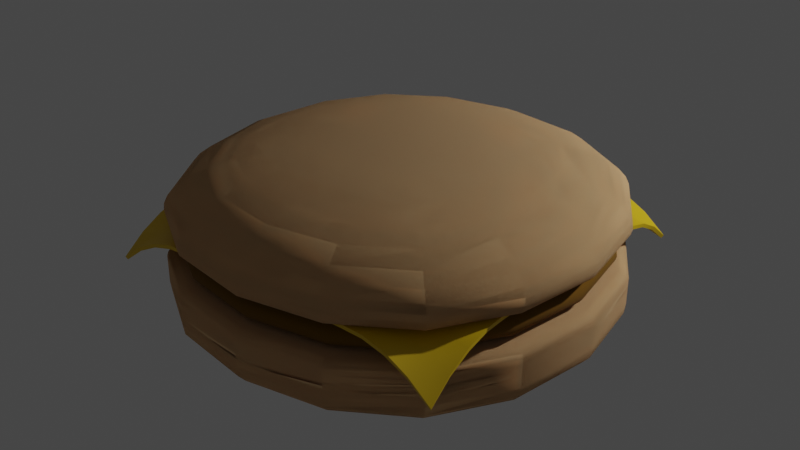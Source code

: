 # Source: hamburger.blend  (saved by Blender 3.1.7; exported with 4.5.12 LTS)
import bpy
from mathutils import Matrix  # noqa: F401  (used for matrix-valued properties, if any)

bpy.ops.wm.read_factory_settings(use_empty=True)
scene = bpy.context.scene
scene.name = 'Scene'

# ---- collections
col_collection = bpy.data.collections.new('Collection'); scene.collection.children.link(col_collection)

# ---- materials (node trees are filled in below, after node groups)
mat_bunmaterial = bpy.data.materials.new('bunMaterial')
mat_bunmaterial.use_transparent_shadow = False
mat_meatmat_rial = bpy.data.materials.new('meatMatérial')
mat_meatmat_rial.use_transparent_shadow = False
mat_cheesemat_rial = bpy.data.materials.new('cheeseMatérial')
mat_cheesemat_rial.use_transparent_shadow = False

# ---- node groups
ng_auto_smooth = bpy.data.node_groups.new('Auto Smooth', 'GeometryNodeTree')
_s = ng_auto_smooth.interface.new_socket(name='Geometry', in_out='OUTPUT', socket_type='NodeSocketGeometry')
_s = ng_auto_smooth.interface.new_socket(name='Geometry', in_out='INPUT', socket_type='NodeSocketGeometry')
_s = ng_auto_smooth.interface.new_socket(name='Angle', in_out='INPUT', socket_type='NodeSocketFloat')
_s.subtype = 'ANGLE'
_s.min_value = 0.0
_s.max_value = 3.142
ng_auto_smooth.is_modifier = True
_N = ng_auto_smooth.nodes; _L = ng_auto_smooth.links
n0 = _N.new('NodeGroupOutput'); n0.name = 'Group Output'; n0.location = (480, -100)
n1 = _N.new('NodeGroupInput'); n1.name = 'Group Input'; n1.location = (-420, -300)
n2 = _N.new('NodeGroupInput'); n2.name = 'Group Input.001'; n2.location = (-60, -100)
n3 = _N.new('GeometryNodeSetShadeSmooth'); n3.name = 'Set Shade Smooth'; n3.location = (120, -100)
n3.domain = 'EDGE'
n4 = _N.new('GeometryNodeSetShadeSmooth'); n4.name = 'Set Shade Smooth.001'; n4.location = (300, -100)
n5 = _N.new('GeometryNodeInputMeshEdgeAngle'); n5.name = 'Edge Angle'; n5.location = (-420, -220)
n6 = _N.new('GeometryNodeInputEdgeSmooth'); n6.name = 'Is Edge Smooth'; n6.location = (-60, -160)
n7 = _N.new('GeometryNodeInputShadeSmooth'); n7.name = 'Is Face Smooth'; n7.location = (-240, -340)
n8 = _N.new('FunctionNodeBooleanMath'); n8.name = 'Boolean Math'; n8.location = (-60, -220)
n9 = _N.new('FunctionNodeCompare'); n9.name = 'Compare'; n9.location = (-240, -180)
n9.operation = 'LESS_EQUAL'
_L.new(n5.outputs[0], n9.inputs[0])
_L.new(n4.outputs[0], n0.inputs[0])
_L.new(n1.outputs[1], n9.inputs[1])
_L.new(n9.outputs[0], n8.inputs[0])
_L.new(n7.outputs[0], n8.inputs[1])
_L.new(n2.outputs[0], n3.inputs[0])
_L.new(n6.outputs[0], n3.inputs[1])
_L.new(n3.outputs[0], n4.inputs[0])
_L.new(n8.outputs[0], n3.inputs[2])
n0.is_active_output = True

# ---- material node trees
mat_bunmaterial.use_nodes = True; mat_bunmaterial.node_tree.nodes.clear()
_N = mat_bunmaterial.node_tree.nodes; _L = mat_bunmaterial.node_tree.links
n0 = _N.new('ShaderNodeBsdfPrincipled'); n0.name = 'Principled BSDF'; n0.location = (10, 300)
n0.distribution = 'GGX'
n0.subsurface_method = 'RANDOM_WALK_SKIN'
n0.inputs[0].default_value = (0.906, 0.6288, 0.3262, 1.0)
n0.inputs[2].default_value = 1.0
n0.inputs[3].default_value = 1.45
n0.inputs[27].default_value = (0.0, 0.0, 0.0, 1.0)
n0.inputs[28].default_value = 1.0
n1 = _N.new('ShaderNodeOutputMaterial'); n1.name = 'Material Output'; n1.location = (300, 300)
_L.new(n0.outputs[0], n1.inputs[0])
n1.is_active_output = True
mat_meatmat_rial.use_nodes = True; mat_meatmat_rial.node_tree.nodes.clear()
_N = mat_meatmat_rial.node_tree.nodes; _L = mat_meatmat_rial.node_tree.links
n0 = _N.new('ShaderNodeBsdfPrincipled'); n0.name = 'Principled BSDF'; n0.location = (10, 300)
n0.distribution = 'GGX'
n0.subsurface_method = 'RANDOM_WALK_SKIN'
n0.inputs[0].default_value = (0.1902, 0.08604, 0.0, 1.0)
n0.inputs[2].default_value = 1.0
n0.inputs[3].default_value = 1.45
n0.inputs[27].default_value = (0.0, 0.0, 0.0, 1.0)
n0.inputs[28].default_value = 1.0
n1 = _N.new('ShaderNodeOutputMaterial'); n1.name = 'Material Output'; n1.location = (300, 300)
_L.new(n0.outputs[0], n1.inputs[0])
n1.is_active_output = True
mat_cheesemat_rial.use_nodes = True; mat_cheesemat_rial.node_tree.nodes.clear()
_N = mat_cheesemat_rial.node_tree.nodes; _L = mat_cheesemat_rial.node_tree.links
n0 = _N.new('ShaderNodeBsdfPrincipled'); n0.name = 'Principled BSDF'; n0.location = (10, 300)
n0.distribution = 'GGX'
n0.subsurface_method = 'RANDOM_WALK_SKIN'
n0.inputs[0].default_value = (0.8, 0.5258, 0.0, 1.0)
n0.inputs[3].default_value = 1.45
n0.inputs[27].default_value = (0.0, 0.0, 0.0, 1.0)
n0.inputs[28].default_value = 1.0
n1 = _N.new('ShaderNodeOutputMaterial'); n1.name = 'Material Output'; n1.location = (300, 300)
_L.new(n0.outputs[0], n1.inputs[0])
n1.is_active_output = True

# ---- world
world_world = bpy.data.worlds.new('World'); scene.world = world_world
world_world.use_nodes = True; world_world.node_tree.nodes.clear()
_N = world_world.node_tree.nodes; _L = world_world.node_tree.links
n0 = _N.new('ShaderNodeOutputWorld'); n0.name = 'World Output'; n0.location = (300, 300)
n1 = _N.new('ShaderNodeBackground'); n1.name = 'Background'; n1.location = (10, 300)
n1.inputs[0].default_value = (0.05088, 0.05088, 0.05088, 1.0)
_L.new(n1.outputs[0], n0.inputs[0])
n0.is_active_output = True
world_world.color = (0.05088, 0.05088, 0.05088)
world_world.use_sun_shadow = False
world_world.sun_shadow_jitter_overblur = 0.0

# ---- lights
light_point = bpy.data.lights.new('Point', 'POINT')
light_point.transmission_factor = 0.0
light_point.energy = 5000.0
light_point.shadow_soft_size = 0.25
light_point.shadow_maximum_resolution = 0.006
light_point.use_absolute_resolution = True

# ---- meshes
me_cube_002 = bpy.data.meshes.new('Cube.002')
me_cube_002.from_pydata([(5.025, 5.025, 1.689), (5.025, 5.025, 0.002419), (5.025, -5.025, 1.689), (5.025, -5.025, 0.002419), (-5.025, 5.025, 1.689), (-5.025, 5.025, 0.002419), (-5.025, -5.025, 1.689), (-5.025, -5.025, 0.002419), (5.025, 5.025, 1.529), (5.025, -5.025, 1.529), (-5.025, -5.025, 1.529), (-5.025, 5.025, 1.529), (5.025, 5.025, 0.885), (5.025, -5.025, 0.885), (-5.025, -5.025, 0.885), (-5.025, 5.025, 0.885)], [], [(12, 1, 3, 13), (13, 3, 7, 14), (14, 7, 5, 15), (15, 5, 1, 12), (2, 6, 4, 0), (7, 3, 1, 5), (4, 11, 8, 0), (6, 10, 11, 4), (2, 9, 10, 6), (0, 8, 9, 2), (11, 15, 12, 8), (10, 14, 15, 11), (9, 13, 14, 10), (8, 12, 13, 9)])
me_cube_002.polygons.foreach_set('use_smooth', [True] * 14)
_uv = me_cube_002.uv_layers.new(name='CarteUV')
_uv.uv.foreach_set('vector', [0.5409, 0.0, 0.625, 0.0, 0.625, 0.25, 0.5409, 0.25, 0.5409, 0.25, 0.625, 0.25, 0.625, 0.5, 0.5409, 0.5, 0.5409, 0.5, 0.625, 0.5, 0.625, 0.75, 0.5409, 0.75, 0.5409, 0.75, 0.625, 0.75, 0.625, 1.0, 0.5409, 1.0, 0.125, 0.5, 0.375, 0.5, 0.375, 0.75, 0.125, 0.75, 0.625, 0.5, 0.875, 0.5, 0.875, 0.75, 0.625, 0.75, 0.375, 0.75, 0.3903, 0.75, 0.3903, 1.0, 0.375, 1.0, 0.375, 0.5, 0.3903, 0.5, 0.3903, 0.75, 0.375, 0.75, 0.375, 0.25, 0.3903, 0.25, 0.3903, 0.5, 0.375, 0.5, 0.375, 0.0, 0.3903, 0.0, 0.3903, 0.25, 0.375, 0.25, 0.3903, 0.75, 0.5409, 0.75, 0.5409, 1.0, 0.3903, 1.0, 0.3903, 0.5, 0.5409, 0.5, 0.5409, 0.75, 0.3903, 0.75, 0.3903, 0.25, 0.5409, 0.25, 0.5409, 0.5, 0.3903, 0.5, 0.3903, 0.0, 0.5409, 0.0, 0.5409, 0.25, 0.3903, 0.25])
me_cube_002.materials.append(mat_bunmaterial)
me_cube_002.use_remesh_fix_poles = True
me_cube_002.use_remesh_preserve_attributes = False
me_cube_002.update()
me_cube_001 = bpy.data.meshes.new('Cube.001')
me_cube_001.from_pydata([(4.179, 4.179, 1.591), (4.158, 4.158, 0.9124), (4.179, -4.179, 1.591), (4.158, -4.158, 0.9124), (-4.179, 4.179, 1.591), (-4.158, 4.158, 0.9124), (-4.179, -4.179, 1.591), (-4.158, -4.158, 0.9124), (4.772, 4.772, 1.414), (4.772, -4.772, 1.414), (-4.772, -4.772, 1.414), (-4.772, 4.772, 1.414), (4.772, 4.772, 1.037), (4.772, -4.772, 1.037), (-4.772, -4.772, 1.037), (-4.772, 4.772, 1.037)], [], [(12, 1, 3, 13), (13, 3, 7, 14), (14, 7, 5, 15), (15, 5, 1, 12), (2, 6, 4, 0), (7, 3, 1, 5), (4, 11, 8, 0), (6, 10, 11, 4), (2, 9, 10, 6), (0, 8, 9, 2), (11, 15, 12, 8), (10, 14, 15, 11), (9, 13, 14, 10), (8, 12, 13, 9)])
me_cube_001.polygons.foreach_set('use_smooth', [True] * 14)
_uv = me_cube_001.uv_layers.new(name='CarteUV')
_uv.uv.foreach_set('vector', [0.5409, 0.0, 0.625, 0.0, 0.625, 0.25, 0.5409, 0.25, 0.5409, 0.25, 0.625, 0.25, 0.625, 0.5, 0.5409, 0.5, 0.5409, 0.5, 0.625, 0.5, 0.625, 0.75, 0.5409, 0.75, 0.5409, 0.75, 0.625, 0.75, 0.625, 1.0, 0.5409, 1.0, 0.375, 0.25, 0.375, 0.5, 0.375, 0.75, 0.375, 1.0, 0.625, 0.5, 0.875, 0.5, 0.875, 0.75, 0.625, 0.75, 0.375, 0.75, 0.3903, 0.75, 0.3903, 1.0, 0.375, 1.0, 0.375, 0.5, 0.3903, 0.5, 0.3903, 0.75, 0.375, 0.75, 0.375, 0.25, 0.3903, 0.25, 0.3903, 0.5, 0.375, 0.5, 0.375, 0.0, 0.3903, 0.0, 0.3903, 0.25, 0.375, 0.25, 0.3903, 0.75, 0.5409, 0.75, 0.5409, 1.0, 0.3903, 1.0, 0.3903, 0.5, 0.5409, 0.5, 0.5409, 0.75, 0.3903, 0.75, 0.3903, 0.25, 0.5409, 0.25, 0.5409, 0.5, 0.3903, 0.5, 0.3903, 0.0, 0.5409, 0.0, 0.5409, 0.25, 0.3903, 0.25])
me_cube_001.materials.append(mat_meatmat_rial)
me_cube_001.use_remesh_fix_poles = True
me_cube_001.use_remesh_preserve_attributes = False
me_cube_001.update()
me_plan = bpy.data.meshes.new('Plan')
me_plan.from_pydata([(-3.947, -3.947, -0.787), (3.947, -3.947, -0.8369), (-3.947, 3.947, -0.7825), (3.947, 3.947, -0.8282), (-3.947, 3.454, -0.4038), (-3.947, 2.96, -0.1529), (-3.947, 2.467, -0.02271), (-3.947, 1.973, 0.0), (-3.947, 1.48, 0.0), (-3.947, 0.9867, 0.0), (-3.947, 0.4934, 0.0), (-3.947, -1.788e-07, 0.0), (-3.947, -0.4934, 0.0), (-3.947, -0.9867, 0.0), (-3.947, -1.48, 0.0), (-3.947, -1.973, 0.0), (-3.947, -2.467, -0.02363), (-3.947, -2.96, -0.1563), (-3.947, -3.454, -0.4091), (-3.454, -3.947, -0.4091), (-2.96, -3.947, -0.1563), (-2.467, -3.947, -0.02363), (-1.973, -3.947, 0.0), (-1.48, -3.947, 0.0), (-0.9867, -3.947, 0.0), (-0.4934, -3.947, 0.0), (1.788e-07, -3.947, 0.0), (0.4934, -3.947, 0.0), (0.9867, -3.947, 0.0), (1.48, -3.947, 0.0), (1.973, -3.947, 0.0), (2.467, -3.947, -0.02418), (2.96, -3.947, -0.1628), (3.454, -3.947, -0.4307), (3.947, -3.454, -0.4307), (3.947, -2.96, -0.1628), (3.947, -2.467, -0.02418), (3.947, -1.973, 0.0), (3.947, -1.48, 0.0), (3.947, -0.9867, 0.0), (3.947, -0.4934, 0.0), (3.947, 1.788e-07, 0.0), (3.947, 0.4934, 0.0), (3.947, 0.9867, 0.0), (3.947, 1.48, 0.0), (3.947, 1.973, 0.0), (3.947, 2.467, -0.0257), (3.947, 2.96, -0.1639), (3.947, 3.454, -0.4283), (3.454, 3.947, -0.4283), (2.96, 3.947, -0.1639), (2.467, 3.947, -0.0257), (1.973, 3.947, 0.0), (1.48, 3.947, 0.0), (0.9867, 3.947, 0.0), (0.4934, 3.947, 0.0), (-1.788e-07, 3.947, 0.0), (-0.4934, 3.947, 0.0), (-0.9867, 3.947, 0.0), (-1.48, 3.947, 0.0), (-1.973, 3.947, 0.0), (-2.467, 3.947, -0.02271), (-2.96, 3.947, -0.1529), (-3.454, 3.947, -0.4038), (-3.454, -3.454, -0.2895), (-3.454, -2.96, -0.1143), (-3.454, -2.467, -0.01317), (-3.454, -1.973, 0.0), (-3.454, -1.48, 0.0), (-3.454, -0.9867, 0.0), (-3.454, -0.4934, 0.0), (-3.454, 1.788e-07, 0.0), (-3.454, 0.4934, 0.0), (-3.454, 0.9867, 0.0), (-3.454, 1.48, 0.0), (-3.454, 1.973, 0.0), (-3.454, 2.467, -0.01258), (-3.454, 2.96, -0.1115), (-3.454, 3.454, -0.2848), (-2.96, -3.454, -0.1143), (-2.96, -2.96, -0.03803), (-2.96, -2.467, -0.0003085), (-2.96, -1.973, 0.0), (-2.96, -1.48, 0.0), (-2.96, -0.9867, 0.0), (-2.96, -0.4934, 0.0), (-2.96, 1.788e-07, 0.0), (-2.96, 0.4934, 0.0), (-2.96, 0.9867, 0.0), (-2.96, 1.48, 0.0), (-2.96, 1.973, 0.0), (-2.96, 2.467, -0.0003053), (-2.96, 2.96, -0.03672), (-2.96, 3.454, -0.1115), (-2.467, -3.454, -0.01317), (-2.467, -2.96, -0.0003085), (-2.467, -2.467, 0.0), (-2.467, -1.973, 0.0), (-2.467, -1.48, 0.0), (-2.467, -0.9867, 0.0), (-2.467, -0.4934, 0.0), (-2.467, 1.788e-07, 0.0), (-2.467, 0.4934, 0.0), (-2.467, 0.9867, 0.0), (-2.467, 1.48, 0.0), (-2.467, 1.973, 0.0), (-2.467, 2.467, 0.0), (-2.467, 2.96, -0.0003053), (-2.467, 3.454, -0.01258), (-1.973, -3.454, 0.0), (-1.973, -2.96, 0.0), (-1.973, -2.467, 0.0), (-1.973, -1.973, 0.0), (-1.973, -1.48, 0.0), (-1.973, -0.9867, 0.0), (-1.973, -0.4934, 0.0), (-1.973, 1.788e-07, 0.0), (-1.973, 0.4934, 0.0), (-1.973, 0.9867, 0.0), (-1.973, 1.48, 0.0), (-1.973, 1.973, 0.0), (-1.973, 2.467, 0.0), (-1.973, 2.96, 0.0), (-1.973, 3.454, 0.0), (-1.48, -3.454, 0.0), (-1.48, -2.96, 0.0), (-1.48, -2.467, 0.0), (-1.48, -1.973, 0.0), (-1.48, -1.48, 0.0), (-1.48, -0.9867, 0.0), (-1.48, -0.4934, 0.0), (-1.48, 1.788e-07, 0.0), (-1.48, 0.4934, 0.0), (-1.48, 0.9867, 0.0), (-1.48, 1.48, 0.0), (-1.48, 1.973, 0.0), (-1.48, 2.467, 0.0), (-1.48, 2.96, 0.0), (-1.48, 3.454, 0.0), (-0.9867, -3.454, 0.0), (-0.9867, -2.96, 0.0), (-0.9867, -2.467, 0.0), (-0.9867, -1.973, 0.0), (-0.9867, -1.48, 0.0), (-0.9867, -0.9867, 0.0), (-0.9867, -0.4934, 0.0), (-0.9867, 1.788e-07, 0.0), (-0.9867, 0.4934, 0.0), (-0.9867, 0.9867, 0.0), (-0.9867, 1.48, 0.0), (-0.9867, 1.973, 0.0), (-0.9867, 2.467, 0.0), (-0.9867, 2.96, 0.0), (-0.9867, 3.454, 0.0), (-0.4934, -3.454, 0.0), (-0.4934, -2.96, 0.0), (-0.4934, -2.467, 0.0), (-0.4934, -1.973, 0.0), (-0.4934, -1.48, 0.0), (-0.4934, -0.9867, 0.0), (-0.4934, -0.4934, 0.0), (-0.4934, 1.788e-07, 0.0), (-0.4934, 0.4934, 0.0), (-0.4934, 0.9867, 0.0), (-0.4934, 1.48, 0.0), (-0.4934, 1.973, 0.0), (-0.4934, 2.467, 0.0), (-0.4934, 2.96, 0.0), (-0.4934, 3.454, 0.0), (1.565e-07, -3.454, 0.0), (1.341e-07, -2.96, 0.0), (1.118e-07, -2.467, 0.0), (8.941e-08, -1.973, 0.0), (6.706e-08, -1.48, 0.0), (4.47e-08, -0.9867, 0.0), (2.235e-08, -0.4934, 0.0), (0.0, 1.788e-07, 0.0), (-2.235e-08, 0.4934, 0.0), (-4.47e-08, 0.9867, 0.0), (-6.706e-08, 1.48, 0.0), (-8.941e-08, 1.973, 0.0), (-1.118e-07, 2.467, 0.0), (-1.341e-07, 2.96, 0.0), (-1.565e-07, 3.454, 0.0), (0.4934, -3.454, 0.0), (0.4934, -2.96, 0.0), (0.4934, -2.467, 0.0), (0.4934, -1.973, 0.0), (0.4934, -1.48, 0.0), (0.4934, -0.9867, 0.0), (0.4934, -0.4934, 0.0), (0.4934, 1.788e-07, 0.0), (0.4934, 0.4934, 0.0), (0.4934, 0.9867, 0.0), (0.4934, 1.48, 0.0), (0.4934, 1.973, 0.0), (0.4934, 2.467, 0.0), (0.4934, 2.96, 0.0), (0.4934, 3.454, 0.0), (0.9867, -3.454, 0.0), (0.9867, -2.96, 0.0), (0.9867, -2.467, 0.0), (0.9867, -1.973, 0.0), (0.9867, -1.48, 0.0), (0.9867, -0.9867, 0.0), (0.9867, -0.4934, 0.0), (0.9867, 1.788e-07, 0.0), (0.9867, 0.4934, 0.0), (0.9867, 0.9867, 0.0), (0.9867, 1.48, 0.0), (0.9867, 1.973, 0.0), (0.9867, 2.467, 0.0), (0.9867, 2.96, 0.0), (0.9867, 3.454, 0.0), (1.48, -3.454, 0.0), (1.48, -2.96, 0.0), (1.48, -2.467, 0.0), (1.48, -1.973, 0.0), (1.48, -1.48, 0.0), (1.48, -0.9867, 0.0), (1.48, -0.4934, 0.0), (1.48, 1.788e-07, 0.0), (1.48, 0.4934, 0.0), (1.48, 0.9867, 0.0), (1.48, 1.48, 0.0), (1.48, 1.973, 0.0), (1.48, 2.467, 0.0), (1.48, 2.96, 0.0), (1.48, 3.454, 0.0), (1.973, -3.454, 0.0), (1.973, -2.96, 0.0), (1.973, -2.467, 0.0), (1.973, -1.973, 0.0), (1.973, -1.48, 0.0), (1.973, -0.9867, 0.0), (1.973, -0.4934, 0.0), (1.973, 1.788e-07, 0.0), (1.973, 0.4934, 0.0), (1.973, 0.9867, 0.0), (1.973, 1.48, 0.0), (1.973, 1.973, 0.0), (1.973, 2.467, 0.0), (1.973, 2.96, 0.0), (1.973, 3.454, 0.0), (2.467, -3.454, -0.01341), (2.467, -2.96, -0.0003111), (2.467, -2.467, 0.0), (2.467, -1.973, 0.0), (2.467, -1.48, 0.0), (2.467, -0.9867, 0.0), (2.467, -0.4934, 0.0), (2.467, 1.788e-07, 0.0), (2.467, 0.4934, 0.0), (2.467, 0.9867, 0.0), (2.467, 1.48, 0.0), (2.467, 1.973, 0.0), (2.467, 2.467, 0.0), (2.467, 2.96, -0.000659), (2.467, 3.454, -0.01472), (2.96, -3.454, -0.1187), (2.96, -2.96, -0.03909), (2.96, -2.467, -0.0003111), (2.96, -1.973, 0.0), (2.96, -1.48, 0.0), (2.96, -0.9867, 0.0), (2.96, -0.4934, 0.0), (2.96, 1.788e-07, 0.0), (2.96, 0.4934, 0.0), (2.96, 0.9867, 0.0), (2.96, 1.48, 0.0), (2.96, 1.973, 0.0), (2.96, 2.467, -0.000659), (2.96, 2.96, -0.04074), (2.96, 3.454, -0.1202), (3.454, -3.454, -0.3035), (3.454, -2.96, -0.1187), (3.454, -2.467, -0.01341), (3.454, -1.973, 0.0), (3.454, -1.48, 0.0), (3.454, -0.9867, 0.0), (3.454, -0.4934, 0.0), (3.454, 1.788e-07, 0.0), (3.454, 0.4934, 0.0), (3.454, 0.9867, 0.0), (3.454, 1.48, 0.0), (3.454, 1.973, 0.0), (3.454, 2.467, -0.01472), (3.454, 2.96, -0.1202), (3.454, 3.454, -0.303)], [], [(288, 48, 3, 49), (4, 78, 63, 2), (78, 93, 62, 63), (93, 108, 61, 62), (108, 123, 60, 61), (123, 138, 59, 60), (138, 153, 58, 59), (153, 168, 57, 58), (168, 183, 56, 57), (183, 198, 55, 56), (198, 213, 54, 55), (213, 228, 53, 54), (228, 243, 52, 53), (243, 258, 51, 52), (258, 273, 50, 51), (273, 288, 49, 50), (0, 19, 64, 18), (18, 64, 65, 17), (17, 65, 66, 16), (16, 66, 67, 15), (15, 67, 68, 14), (14, 68, 69, 13), (13, 69, 70, 12), (12, 70, 71, 11), (11, 71, 72, 10), (10, 72, 73, 9), (9, 73, 74, 8), (8, 74, 75, 7), (7, 75, 76, 6), (6, 76, 77, 5), (5, 77, 78, 4), (19, 20, 79, 64), (64, 79, 80, 65), (65, 80, 81, 66), (66, 81, 82, 67), (67, 82, 83, 68), (68, 83, 84, 69), (69, 84, 85, 70), (70, 85, 86, 71), (71, 86, 87, 72), (72, 87, 88, 73), (73, 88, 89, 74), (74, 89, 90, 75), (75, 90, 91, 76), (76, 91, 92, 77), (77, 92, 93, 78), (20, 21, 94, 79), (79, 94, 95, 80), (80, 95, 96, 81), (81, 96, 97, 82), (82, 97, 98, 83), (83, 98, 99, 84), (84, 99, 100, 85), (85, 100, 101, 86), (86, 101, 102, 87), (87, 102, 103, 88), (88, 103, 104, 89), (89, 104, 105, 90), (90, 105, 106, 91), (91, 106, 107, 92), (92, 107, 108, 93), (21, 22, 109, 94), (94, 109, 110, 95), (95, 110, 111, 96), (96, 111, 112, 97), (97, 112, 113, 98), (98, 113, 114, 99), (99, 114, 115, 100), (100, 115, 116, 101), (101, 116, 117, 102), (102, 117, 118, 103), (103, 118, 119, 104), (104, 119, 120, 105), (105, 120, 121, 106), (106, 121, 122, 107), (107, 122, 123, 108), (22, 23, 124, 109), (109, 124, 125, 110), (110, 125, 126, 111), (111, 126, 127, 112), (112, 127, 128, 113), (113, 128, 129, 114), (114, 129, 130, 115), (115, 130, 131, 116), (116, 131, 132, 117), (117, 132, 133, 118), (118, 133, 134, 119), (119, 134, 135, 120), (120, 135, 136, 121), (121, 136, 137, 122), (122, 137, 138, 123), (23, 24, 139, 124), (124, 139, 140, 125), (125, 140, 141, 126), (126, 141, 142, 127), (127, 142, 143, 128), (128, 143, 144, 129), (129, 144, 145, 130), (130, 145, 146, 131), (131, 146, 147, 132), (132, 147, 148, 133), (133, 148, 149, 134), (134, 149, 150, 135), (135, 150, 151, 136), (136, 151, 152, 137), (137, 152, 153, 138), (24, 25, 154, 139), (139, 154, 155, 140), (140, 155, 156, 141), (141, 156, 157, 142), (142, 157, 158, 143), (143, 158, 159, 144), (144, 159, 160, 145), (145, 160, 161, 146), (146, 161, 162, 147), (147, 162, 163, 148), (148, 163, 164, 149), (149, 164, 165, 150), (150, 165, 166, 151), (151, 166, 167, 152), (152, 167, 168, 153), (25, 26, 169, 154), (154, 169, 170, 155), (155, 170, 171, 156), (156, 171, 172, 157), (157, 172, 173, 158), (158, 173, 174, 159), (159, 174, 175, 160), (160, 175, 176, 161), (161, 176, 177, 162), (162, 177, 178, 163), (163, 178, 179, 164), (164, 179, 180, 165), (165, 180, 181, 166), (166, 181, 182, 167), (167, 182, 183, 168), (26, 27, 184, 169), (169, 184, 185, 170), (170, 185, 186, 171), (171, 186, 187, 172), (172, 187, 188, 173), (173, 188, 189, 174), (174, 189, 190, 175), (175, 190, 191, 176), (176, 191, 192, 177), (177, 192, 193, 178), (178, 193, 194, 179), (179, 194, 195, 180), (180, 195, 196, 181), (181, 196, 197, 182), (182, 197, 198, 183), (27, 28, 199, 184), (184, 199, 200, 185), (185, 200, 201, 186), (186, 201, 202, 187), (187, 202, 203, 188), (188, 203, 204, 189), (189, 204, 205, 190), (190, 205, 206, 191), (191, 206, 207, 192), (192, 207, 208, 193), (193, 208, 209, 194), (194, 209, 210, 195), (195, 210, 211, 196), (196, 211, 212, 197), (197, 212, 213, 198), (28, 29, 214, 199), (199, 214, 215, 200), (200, 215, 216, 201), (201, 216, 217, 202), (202, 217, 218, 203), (203, 218, 219, 204), (204, 219, 220, 205), (205, 220, 221, 206), (206, 221, 222, 207), (207, 222, 223, 208), (208, 223, 224, 209), (209, 224, 225, 210), (210, 225, 226, 211), (211, 226, 227, 212), (212, 227, 228, 213), (29, 30, 229, 214), (214, 229, 230, 215), (215, 230, 231, 216), (216, 231, 232, 217), (217, 232, 233, 218), (218, 233, 234, 219), (219, 234, 235, 220), (220, 235, 236, 221), (221, 236, 237, 222), (222, 237, 238, 223), (223, 238, 239, 224), (224, 239, 240, 225), (225, 240, 241, 226), (226, 241, 242, 227), (227, 242, 243, 228), (30, 31, 244, 229), (229, 244, 245, 230), (230, 245, 246, 231), (231, 246, 247, 232), (232, 247, 248, 233), (233, 248, 249, 234), (234, 249, 250, 235), (235, 250, 251, 236), (236, 251, 252, 237), (237, 252, 253, 238), (238, 253, 254, 239), (239, 254, 255, 240), (240, 255, 256, 241), (241, 256, 257, 242), (242, 257, 258, 243), (31, 32, 259, 244), (244, 259, 260, 245), (245, 260, 261, 246), (246, 261, 262, 247), (247, 262, 263, 248), (248, 263, 264, 249), (249, 264, 265, 250), (250, 265, 266, 251), (251, 266, 267, 252), (252, 267, 268, 253), (253, 268, 269, 254), (254, 269, 270, 255), (255, 270, 271, 256), (256, 271, 272, 257), (257, 272, 273, 258), (32, 33, 274, 259), (259, 274, 275, 260), (260, 275, 276, 261), (261, 276, 277, 262), (262, 277, 278, 263), (263, 278, 279, 264), (264, 279, 280, 265), (265, 280, 281, 266), (266, 281, 282, 267), (267, 282, 283, 268), (268, 283, 284, 269), (269, 284, 285, 270), (270, 285, 286, 271), (271, 286, 287, 272), (272, 287, 288, 273), (33, 1, 34, 274), (274, 34, 35, 275), (275, 35, 36, 276), (276, 36, 37, 277), (277, 37, 38, 278), (278, 38, 39, 279), (279, 39, 40, 280), (280, 40, 41, 281), (281, 41, 42, 282), (282, 42, 43, 283), (283, 43, 44, 284), (284, 44, 45, 285), (285, 45, 46, 286), (286, 46, 47, 287), (287, 47, 48, 288)])
me_plan.polygons.foreach_set('use_smooth', [True] * 256)
_uv = me_plan.uv_layers.new(name='CarteUV')
_uv.uv.foreach_set('vector', [0.9375, 0.9375, 1.0, 0.9375, 1.0, 1.0, 0.9375, 1.0, 0.0, 0.9375, 0.0625, 0.9375, 0.0625, 1.0, 0.0, 1.0, 0.0625, 0.9375, 0.125, 0.9375, 0.125, 1.0, 0.0625, 1.0, 0.125, 0.9375, 0.1875, 0.9375, 0.1875, 1.0, 0.125, 1.0, 0.1875, 0.9375, 0.25, 0.9375, 0.25, 1.0, 0.1875, 1.0, 0.25, 0.9375, 0.3125, 0.9375, 0.3125, 1.0, 0.25, 1.0, 0.3125, 0.9375, 0.375, 0.9375, 0.375, 1.0, 0.3125, 1.0, 0.375, 0.9375, 0.4375, 0.9375, 0.4375, 1.0, 0.375, 1.0, 0.4375, 0.9375, 0.5, 0.9375, 0.5, 1.0, 0.4375, 1.0, 0.5, 0.9375, 0.5625, 0.9375, 0.5625, 1.0, 0.5, 1.0, 0.5625, 0.9375, 0.625, 0.9375, 0.625, 1.0, 0.5625, 1.0, 0.625, 0.9375, 0.6875, 0.9375, 0.6875, 1.0, 0.625, 1.0, 0.6875, 0.9375, 0.75, 0.9375, 0.75, 1.0, 0.6875, 1.0, 0.75, 0.9375, 0.8125, 0.9375, 0.8125, 1.0, 0.75, 1.0, 0.8125, 0.9375, 0.875, 0.9375, 0.875, 1.0, 0.8125, 1.0, 0.875, 0.9375, 0.9375, 0.9375, 0.9375, 1.0, 0.875, 1.0, 0.0, 0.0, 0.0625, 0.0, 0.0625, 0.0625, 0.0, 0.0625, 0.0, 0.0625, 0.0625, 0.0625, 0.0625, 0.125, 0.0, 0.125, 0.0, 0.125, 0.0625, 0.125, 0.0625, 0.1875, 0.0, 0.1875, 0.0, 0.1875, 0.0625, 0.1875, 0.0625, 0.25, 0.0, 0.25, 0.0, 0.25, 0.0625, 0.25, 0.0625, 0.3125, 0.0, 0.3125, 0.0, 0.3125, 0.0625, 0.3125, 0.0625, 0.375, 0.0, 0.375, 0.0, 0.375, 0.0625, 0.375, 0.0625, 0.4375, 0.0, 0.4375, 0.0, 0.4375, 0.0625, 0.4375, 0.0625, 0.5, 0.0, 0.5, 0.0, 0.5, 0.0625, 0.5, 0.0625, 0.5625, 0.0, 0.5625, 0.0, 0.5625, 0.0625, 0.5625, 0.0625, 0.625, 0.0, 0.625, 0.0, 0.625, 0.0625, 0.625, 0.0625, 0.6875, 0.0, 0.6875, 0.0, 0.6875, 0.0625, 0.6875, 0.0625, 0.75, 0.0, 0.75, 0.0, 0.75, 0.0625, 0.75, 0.0625, 0.8125, 0.0, 0.8125, 0.0, 0.8125, 0.0625, 0.8125, 0.0625, 0.875, 0.0, 0.875, 0.0, 0.875, 0.0625, 0.875, 0.0625, 0.9375, 0.0, 0.9375, 0.0625, 0.0, 0.125, 0.0, 0.125, 0.0625, 0.0625, 0.0625, 0.0625, 0.0625, 0.125, 0.0625, 0.125, 0.125, 0.0625, 0.125, 0.0625, 0.125, 0.125, 0.125, 0.125, 0.1875, 0.0625, 0.1875, 0.0625, 0.1875, 0.125, 0.1875, 0.125, 0.25, 0.0625, 0.25, 0.0625, 0.25, 0.125, 0.25, 0.125, 0.3125, 0.0625, 0.3125, 0.0625, 0.3125, 0.125, 0.3125, 0.125, 0.375, 0.0625, 0.375, 0.0625, 0.375, 0.125, 0.375, 0.125, 0.4375, 0.0625, 0.4375, 0.0625, 0.4375, 0.125, 0.4375, 0.125, 0.5, 0.0625, 0.5, 0.0625, 0.5, 0.125, 0.5, 0.125, 0.5625, 0.0625, 0.5625, 0.0625, 0.5625, 0.125, 0.5625, 0.125, 0.625, 0.0625, 0.625, 0.0625, 0.625, 0.125, 0.625, 0.125, 0.6875, 0.0625, 0.6875, 0.0625, 0.6875, 0.125, 0.6875, 0.125, 0.75, 0.0625, 0.75, 0.0625, 0.75, 0.125, 0.75, 0.125, 0.8125, 0.0625, 0.8125, 0.0625, 0.8125, 0.125, 0.8125, 0.125, 0.875, 0.0625, 0.875, 0.0625, 0.875, 0.125, 0.875, 0.125, 0.9375, 0.0625, 0.9375, 0.125, 0.0, 0.1875, 0.0, 0.1875, 0.0625, 0.125, 0.0625, 0.125, 0.0625, 0.1875, 0.0625, 0.1875, 0.125, 0.125, 0.125, 0.125, 0.125, 0.1875, 0.125, 0.1875, 0.1875, 0.125, 0.1875, 0.125, 0.1875, 0.1875, 0.1875, 0.1875, 0.25, 0.125, 0.25, 0.125, 0.25, 0.1875, 0.25, 0.1875, 0.3125, 0.125, 0.3125, 0.125, 0.3125, 0.1875, 0.3125, 0.1875, 0.375, 0.125, 0.375, 0.125, 0.375, 0.1875, 0.375, 0.1875, 0.4375, 0.125, 0.4375, 0.125, 0.4375, 0.1875, 0.4375, 0.1875, 0.5, 0.125, 0.5, 0.125, 0.5, 0.1875, 0.5, 0.1875, 0.5625, 0.125, 0.5625, 0.125, 0.5625, 0.1875, 0.5625, 0.1875, 0.625, 0.125, 0.625, 0.125, 0.625, 0.1875, 0.625, 0.1875, 0.6875, 0.125, 0.6875, 0.125, 0.6875, 0.1875, 0.6875, 0.1875, 0.75, 0.125, 0.75, 0.125, 0.75, 0.1875, 0.75, 0.1875, 0.8125, 0.125, 0.8125, 0.125, 0.8125, 0.1875, 0.8125, 0.1875, 0.875, 0.125, 0.875, 0.125, 0.875, 0.1875, 0.875, 0.1875, 0.9375, 0.125, 0.9375, 0.1875, 0.0, 0.25, 0.0, 0.25, 0.0625, 0.1875, 0.0625, 0.1875, 0.0625, 0.25, 0.0625, 0.25, 0.125, 0.1875, 0.125, 0.1875, 0.125, 0.25, 0.125, 0.25, 0.1875, 0.1875, 0.1875, 0.1875, 0.1875, 0.25, 0.1875, 0.25, 0.25, 0.1875, 0.25, 0.1875, 0.25, 0.25, 0.25, 0.25, 0.3125, 0.1875, 0.3125, 0.1875, 0.3125, 0.25, 0.3125, 0.25, 0.375, 0.1875, 0.375, 0.1875, 0.375, 0.25, 0.375, 0.25, 0.4375, 0.1875, 0.4375, 0.1875, 0.4375, 0.25, 0.4375, 0.25, 0.5, 0.1875, 0.5, 0.1875, 0.5, 0.25, 0.5, 0.25, 0.5625, 0.1875, 0.5625, 0.1875, 0.5625, 0.25, 0.5625, 0.25, 0.625, 0.1875, 0.625, 0.1875, 0.625, 0.25, 0.625, 0.25, 0.6875, 0.1875, 0.6875, 0.1875, 0.6875, 0.25, 0.6875, 0.25, 0.75, 0.1875, 0.75, 0.1875, 0.75, 0.25, 0.75, 0.25, 0.8125, 0.1875, 0.8125, 0.1875, 0.8125, 0.25, 0.8125, 0.25, 0.875, 0.1875, 0.875, 0.1875, 0.875, 0.25, 0.875, 0.25, 0.9375, 0.1875, 0.9375, 0.25, 0.0, 0.3125, 0.0, 0.3125, 0.0625, 0.25, 0.0625, 0.25, 0.0625, 0.3125, 0.0625, 0.3125, 0.125, 0.25, 0.125, 0.25, 0.125, 0.3125, 0.125, 0.3125, 0.1875, 0.25, 0.1875, 0.25, 0.1875, 0.3125, 0.1875, 0.3125, 0.25, 0.25, 0.25, 0.25, 0.25, 0.3125, 0.25, 0.3125, 0.3125, 0.25, 0.3125, 0.25, 0.3125, 0.3125, 0.3125, 0.3125, 0.375, 0.25, 0.375, 0.25, 0.375, 0.3125, 0.375, 0.3125, 0.4375, 0.25, 0.4375, 0.25, 0.4375, 0.3125, 0.4375, 0.3125, 0.5, 0.25, 0.5, 0.25, 0.5, 0.3125, 0.5, 0.3125, 0.5625, 0.25, 0.5625, 0.25, 0.5625, 0.3125, 0.5625, 0.3125, 0.625, 0.25, 0.625, 0.25, 0.625, 0.3125, 0.625, 0.3125, 0.6875, 0.25, 0.6875, 0.25, 0.6875, 0.3125, 0.6875, 0.3125, 0.75, 0.25, 0.75, 0.25, 0.75, 0.3125, 0.75, 0.3125, 0.8125, 0.25, 0.8125, 0.25, 0.8125, 0.3125, 0.8125, 0.3125, 0.875, 0.25, 0.875, 0.25, 0.875, 0.3125, 0.875, 0.3125, 0.9375, 0.25, 0.9375, 0.3125, 0.0, 0.375, 0.0, 0.375, 0.0625, 0.3125, 0.0625, 0.3125, 0.0625, 0.375, 0.0625, 0.375, 0.125, 0.3125, 0.125, 0.3125, 0.125, 0.375, 0.125, 0.375, 0.1875, 0.3125, 0.1875, 0.3125, 0.1875, 0.375, 0.1875, 0.375, 0.25, 0.3125, 0.25, 0.3125, 0.25, 0.375, 0.25, 0.375, 0.3125, 0.3125, 0.3125, 0.3125, 0.3125, 0.375, 0.3125, 0.375, 0.375, 0.3125, 0.375, 0.3125, 0.375, 0.375, 0.375, 0.375, 0.4375, 0.3125, 0.4375, 0.3125, 0.4375, 0.375, 0.4375, 0.375, 0.5, 0.3125, 0.5, 0.3125, 0.5, 0.375, 0.5, 0.375, 0.5625, 0.3125, 0.5625, 0.3125, 0.5625, 0.375, 0.5625, 0.375, 0.625, 0.3125, 0.625, 0.3125, 0.625, 0.375, 0.625, 0.375, 0.6875, 0.3125, 0.6875, 0.3125, 0.6875, 0.375, 0.6875, 0.375, 0.75, 0.3125, 0.75, 0.3125, 0.75, 0.375, 0.75, 0.375, 0.8125, 0.3125, 0.8125, 0.3125, 0.8125, 0.375, 0.8125, 0.375, 0.875, 0.3125, 0.875, 0.3125, 0.875, 0.375, 0.875, 0.375, 0.9375, 0.3125, 0.9375, 0.375, 0.0, 0.4375, 0.0, 0.4375, 0.0625, 0.375, 0.0625, 0.375, 0.0625, 0.4375, 0.0625, 0.4375, 0.125, 0.375, 0.125, 0.375, 0.125, 0.4375, 0.125, 0.4375, 0.1875, 0.375, 0.1875, 0.375, 0.1875, 0.4375, 0.1875, 0.4375, 0.25, 0.375, 0.25, 0.375, 0.25, 0.4375, 0.25, 0.4375, 0.3125, 0.375, 0.3125, 0.375, 0.3125, 0.4375, 0.3125, 0.4375, 0.375, 0.375, 0.375, 0.375, 0.375, 0.4375, 0.375, 0.4375, 0.4375, 0.375, 0.4375, 0.375, 0.4375, 0.4375, 0.4375, 0.4375, 0.5, 0.375, 0.5, 0.375, 0.5, 0.4375, 0.5, 0.4375, 0.5625, 0.375, 0.5625, 0.375, 0.5625, 0.4375, 0.5625, 0.4375, 0.625, 0.375, 0.625, 0.375, 0.625, 0.4375, 0.625, 0.4375, 0.6875, 0.375, 0.6875, 0.375, 0.6875, 0.4375, 0.6875, 0.4375, 0.75, 0.375, 0.75, 0.375, 0.75, 0.4375, 0.75, 0.4375, 0.8125, 0.375, 0.8125, 0.375, 0.8125, 0.4375, 0.8125, 0.4375, 0.875, 0.375, 0.875, 0.375, 0.875, 0.4375, 0.875, 0.4375, 0.9375, 0.375, 0.9375, 0.4375, 0.0, 0.5, 0.0, 0.5, 0.0625, 0.4375, 0.0625, 0.4375, 0.0625, 0.5, 0.0625, 0.5, 0.125, 0.4375, 0.125, 0.4375, 0.125, 0.5, 0.125, 0.5, 0.1875, 0.4375, 0.1875, 0.4375, 0.1875, 0.5, 0.1875, 0.5, 0.25, 0.4375, 0.25, 0.4375, 0.25, 0.5, 0.25, 0.5, 0.3125, 0.4375, 0.3125, 0.4375, 0.3125, 0.5, 0.3125, 0.5, 0.375, 0.4375, 0.375, 0.4375, 0.375, 0.5, 0.375, 0.5, 0.4375, 0.4375, 0.4375, 0.4375, 0.4375, 0.5, 0.4375, 0.5, 0.5, 0.4375, 0.5, 0.4375, 0.5, 0.5, 0.5, 0.5, 0.5625, 0.4375, 0.5625, 0.4375, 0.5625, 0.5, 0.5625, 0.5, 0.625, 0.4375, 0.625, 0.4375, 0.625, 0.5, 0.625, 0.5, 0.6875, 0.4375, 0.6875, 0.4375, 0.6875, 0.5, 0.6875, 0.5, 0.75, 0.4375, 0.75, 0.4375, 0.75, 0.5, 0.75, 0.5, 0.8125, 0.4375, 0.8125, 0.4375, 0.8125, 0.5, 0.8125, 0.5, 0.875, 0.4375, 0.875, 0.4375, 0.875, 0.5, 0.875, 0.5, 0.9375, 0.4375, 0.9375, 0.5, 0.0, 0.5625, 0.0, 0.5625, 0.0625, 0.5, 0.0625, 0.5, 0.0625, 0.5625, 0.0625, 0.5625, 0.125, 0.5, 0.125, 0.5, 0.125, 0.5625, 0.125, 0.5625, 0.1875, 0.5, 0.1875, 0.5, 0.1875, 0.5625, 0.1875, 0.5625, 0.25, 0.5, 0.25, 0.5, 0.25, 0.5625, 0.25, 0.5625, 0.3125, 0.5, 0.3125, 0.5, 0.3125, 0.5625, 0.3125, 0.5625, 0.375, 0.5, 0.375, 0.5, 0.375, 0.5625, 0.375, 0.5625, 0.4375, 0.5, 0.4375, 0.5, 0.4375, 0.5625, 0.4375, 0.5625, 0.5, 0.5, 0.5, 0.5, 0.5, 0.5625, 0.5, 0.5625, 0.5625, 0.5, 0.5625, 0.5, 0.5625, 0.5625, 0.5625, 0.5625, 0.625, 0.5, 0.625, 0.5, 0.625, 0.5625, 0.625, 0.5625, 0.6875, 0.5, 0.6875, 0.5, 0.6875, 0.5625, 0.6875, 0.5625, 0.75, 0.5, 0.75, 0.5, 0.75, 0.5625, 0.75, 0.5625, 0.8125, 0.5, 0.8125, 0.5, 0.8125, 0.5625, 0.8125, 0.5625, 0.875, 0.5, 0.875, 0.5, 0.875, 0.5625, 0.875, 0.5625, 0.9375, 0.5, 0.9375, 0.5625, 0.0, 0.625, 0.0, 0.625, 0.0625, 0.5625, 0.0625, 0.5625, 0.0625, 0.625, 0.0625, 0.625, 0.125, 0.5625, 0.125, 0.5625, 0.125, 0.625, 0.125, 0.625, 0.1875, 0.5625, 0.1875, 0.5625, 0.1875, 0.625, 0.1875, 0.625, 0.25, 0.5625, 0.25, 0.5625, 0.25, 0.625, 0.25, 0.625, 0.3125, 0.5625, 0.3125, 0.5625, 0.3125, 0.625, 0.3125, 0.625, 0.375, 0.5625, 0.375, 0.5625, 0.375, 0.625, 0.375, 0.625, 0.4375, 0.5625, 0.4375, 0.5625, 0.4375, 0.625, 0.4375, 0.625, 0.5, 0.5625, 0.5, 0.5625, 0.5, 0.625, 0.5, 0.625, 0.5625, 0.5625, 0.5625, 0.5625, 0.5625, 0.625, 0.5625, 0.625, 0.625, 0.5625, 0.625, 0.5625, 0.625, 0.625, 0.625, 0.625, 0.6875, 0.5625, 0.6875, 0.5625, 0.6875, 0.625, 0.6875, 0.625, 0.75, 0.5625, 0.75, 0.5625, 0.75, 0.625, 0.75, 0.625, 0.8125, 0.5625, 0.8125, 0.5625, 0.8125, 0.625, 0.8125, 0.625, 0.875, 0.5625, 0.875, 0.5625, 0.875, 0.625, 0.875, 0.625, 0.9375, 0.5625, 0.9375, 0.625, 0.0, 0.6875, 0.0, 0.6875, 0.0625, 0.625, 0.0625, 0.625, 0.0625, 0.6875, 0.0625, 0.6875, 0.125, 0.625, 0.125, 0.625, 0.125, 0.6875, 0.125, 0.6875, 0.1875, 0.625, 0.1875, 0.625, 0.1875, 0.6875, 0.1875, 0.6875, 0.25, 0.625, 0.25, 0.625, 0.25, 0.6875, 0.25, 0.6875, 0.3125, 0.625, 0.3125, 0.625, 0.3125, 0.6875, 0.3125, 0.6875, 0.375, 0.625, 0.375, 0.625, 0.375, 0.6875, 0.375, 0.6875, 0.4375, 0.625, 0.4375, 0.625, 0.4375, 0.6875, 0.4375, 0.6875, 0.5, 0.625, 0.5, 0.625, 0.5, 0.6875, 0.5, 0.6875, 0.5625, 0.625, 0.5625, 0.625, 0.5625, 0.6875, 0.5625, 0.6875, 0.625, 0.625, 0.625, 0.625, 0.625, 0.6875, 0.625, 0.6875, 0.6875, 0.625, 0.6875, 0.625, 0.6875, 0.6875, 0.6875, 0.6875, 0.75, 0.625, 0.75, 0.625, 0.75, 0.6875, 0.75, 0.6875, 0.8125, 0.625, 0.8125, 0.625, 0.8125, 0.6875, 0.8125, 0.6875, 0.875, 0.625, 0.875, 0.625, 0.875, 0.6875, 0.875, 0.6875, 0.9375, 0.625, 0.9375, 0.6875, 0.0, 0.75, 0.0, 0.75, 0.0625, 0.6875, 0.0625, 0.6875, 0.0625, 0.75, 0.0625, 0.75, 0.125, 0.6875, 0.125, 0.6875, 0.125, 0.75, 0.125, 0.75, 0.1875, 0.6875, 0.1875, 0.6875, 0.1875, 0.75, 0.1875, 0.75, 0.25, 0.6875, 0.25, 0.6875, 0.25, 0.75, 0.25, 0.75, 0.3125, 0.6875, 0.3125, 0.6875, 0.3125, 0.75, 0.3125, 0.75, 0.375, 0.6875, 0.375, 0.6875, 0.375, 0.75, 0.375, 0.75, 0.4375, 0.6875, 0.4375, 0.6875, 0.4375, 0.75, 0.4375, 0.75, 0.5, 0.6875, 0.5, 0.6875, 0.5, 0.75, 0.5, 0.75, 0.5625, 0.6875, 0.5625, 0.6875, 0.5625, 0.75, 0.5625, 0.75, 0.625, 0.6875, 0.625, 0.6875, 0.625, 0.75, 0.625, 0.75, 0.6875, 0.6875, 0.6875, 0.6875, 0.6875, 0.75, 0.6875, 0.75, 0.75, 0.6875, 0.75, 0.6875, 0.75, 0.75, 0.75, 0.75, 0.8125, 0.6875, 0.8125, 0.6875, 0.8125, 0.75, 0.8125, 0.75, 0.875, 0.6875, 0.875, 0.6875, 0.875, 0.75, 0.875, 0.75, 0.9375, 0.6875, 0.9375, 0.75, 0.0, 0.8125, 0.0, 0.8125, 0.0625, 0.75, 0.0625, 0.75, 0.0625, 0.8125, 0.0625, 0.8125, 0.125, 0.75, 0.125, 0.75, 0.125, 0.8125, 0.125, 0.8125, 0.1875, 0.75, 0.1875, 0.75, 0.1875, 0.8125, 0.1875, 0.8125, 0.25, 0.75, 0.25, 0.75, 0.25, 0.8125, 0.25, 0.8125, 0.3125, 0.75, 0.3125, 0.75, 0.3125, 0.8125, 0.3125, 0.8125, 0.375, 0.75, 0.375, 0.75, 0.375, 0.8125, 0.375, 0.8125, 0.4375, 0.75, 0.4375, 0.75, 0.4375, 0.8125, 0.4375, 0.8125, 0.5, 0.75, 0.5, 0.75, 0.5, 0.8125, 0.5, 0.8125, 0.5625, 0.75, 0.5625, 0.75, 0.5625, 0.8125, 0.5625, 0.8125, 0.625, 0.75, 0.625, 0.75, 0.625, 0.8125, 0.625, 0.8125, 0.6875, 0.75, 0.6875, 0.75, 0.6875, 0.8125, 0.6875, 0.8125, 0.75, 0.75, 0.75, 0.75, 0.75, 0.8125, 0.75, 0.8125, 0.8125, 0.75, 0.8125, 0.75, 0.8125, 0.8125, 0.8125, 0.8125, 0.875, 0.75, 0.875, 0.75, 0.875, 0.8125, 0.875, 0.8125, 0.9375, 0.75, 0.9375, 0.8125, 0.0, 0.875, 0.0, 0.875, 0.0625, 0.8125, 0.0625, 0.8125, 0.0625, 0.875, 0.0625, 0.875, 0.125, 0.8125, 0.125, 0.8125, 0.125, 0.875, 0.125, 0.875, 0.1875, 0.8125, 0.1875, 0.8125, 0.1875, 0.875, 0.1875, 0.875, 0.25, 0.8125, 0.25, 0.8125, 0.25, 0.875, 0.25, 0.875, 0.3125, 0.8125, 0.3125, 0.8125, 0.3125, 0.875, 0.3125, 0.875, 0.375, 0.8125, 0.375, 0.8125, 0.375, 0.875, 0.375, 0.875, 0.4375, 0.8125, 0.4375, 0.8125, 0.4375, 0.875, 0.4375, 0.875, 0.5, 0.8125, 0.5, 0.8125, 0.5, 0.875, 0.5, 0.875, 0.5625, 0.8125, 0.5625, 0.8125, 0.5625, 0.875, 0.5625, 0.875, 0.625, 0.8125, 0.625, 0.8125, 0.625, 0.875, 0.625, 0.875, 0.6875, 0.8125, 0.6875, 0.8125, 0.6875, 0.875, 0.6875, 0.875, 0.75, 0.8125, 0.75, 0.8125, 0.75, 0.875, 0.75, 0.875, 0.8125, 0.8125, 0.8125, 0.8125, 0.8125, 0.875, 0.8125, 0.875, 0.875, 0.8125, 0.875, 0.8125, 0.875, 0.875, 0.875, 0.875, 0.9375, 0.8125, 0.9375, 0.875, 0.0, 0.9375, 0.0, 0.9375, 0.0625, 0.875, 0.0625, 0.875, 0.0625, 0.9375, 0.0625, 0.9375, 0.125, 0.875, 0.125, 0.875, 0.125, 0.9375, 0.125, 0.9375, 0.1875, 0.875, 0.1875, 0.875, 0.1875, 0.9375, 0.1875, 0.9375, 0.25, 0.875, 0.25, 0.875, 0.25, 0.9375, 0.25, 0.9375, 0.3125, 0.875, 0.3125, 0.875, 0.3125, 0.9375, 0.3125, 0.9375, 0.375, 0.875, 0.375, 0.875, 0.375, 0.9375, 0.375, 0.9375, 0.4375, 0.875, 0.4375, 0.875, 0.4375, 0.9375, 0.4375, 0.9375, 0.5, 0.875, 0.5, 0.875, 0.5, 0.9375, 0.5, 0.9375, 0.5625, 0.875, 0.5625, 0.875, 0.5625, 0.9375, 0.5625, 0.9375, 0.625, 0.875, 0.625, 0.875, 0.625, 0.9375, 0.625, 0.9375, 0.6875, 0.875, 0.6875, 0.875, 0.6875, 0.9375, 0.6875, 0.9375, 0.75, 0.875, 0.75, 0.875, 0.75, 0.9375, 0.75, 0.9375, 0.8125, 0.875, 0.8125, 0.875, 0.8125, 0.9375, 0.8125, 0.9375, 0.875, 0.875, 0.875, 0.875, 0.875, 0.9375, 0.875, 0.9375, 0.9375, 0.875, 0.9375, 0.9375, 0.0, 1.0, 0.0, 1.0, 0.0625, 0.9375, 0.0625, 0.9375, 0.0625, 1.0, 0.0625, 1.0, 0.125, 0.9375, 0.125, 0.9375, 0.125, 1.0, 0.125, 1.0, 0.1875, 0.9375, 0.1875, 0.9375, 0.1875, 1.0, 0.1875, 1.0, 0.25, 0.9375, 0.25, 0.9375, 0.25, 1.0, 0.25, 1.0, 0.3125, 0.9375, 0.3125, 0.9375, 0.3125, 1.0, 0.3125, 1.0, 0.375, 0.9375, 0.375, 0.9375, 0.375, 1.0, 0.375, 1.0, 0.4375, 0.9375, 0.4375, 0.9375, 0.4375, 1.0, 0.4375, 1.0, 0.5, 0.9375, 0.5, 0.9375, 0.5, 1.0, 0.5, 1.0, 0.5625, 0.9375, 0.5625, 0.9375, 0.5625, 1.0, 0.5625, 1.0, 0.625, 0.9375, 0.625, 0.9375, 0.625, 1.0, 0.625, 1.0, 0.6875, 0.9375, 0.6875, 0.9375, 0.6875, 1.0, 0.6875, 1.0, 0.75, 0.9375, 0.75, 0.9375, 0.75, 1.0, 0.75, 1.0, 0.8125, 0.9375, 0.8125, 0.9375, 0.8125, 1.0, 0.8125, 1.0, 0.875, 0.9375, 0.875, 0.9375, 0.875, 1.0, 0.875, 1.0, 0.9375, 0.9375, 0.9375])
me_plan.materials.append(mat_cheesemat_rial)
me_plan.use_remesh_fix_poles = True
me_plan.use_remesh_preserve_attributes = False
me_plan.update()
me_cube_003 = bpy.data.meshes.new('Cube.003')
me_cube_003.from_pydata([(4.672, 4.672, 1.689), (3.229, 3.229, 0.002418), (4.672, -4.672, 1.689), (3.229, -3.229, 0.002418), (-4.672, 4.672, 1.689), (-3.229, 3.229, 0.002418), (-4.672, -4.672, 1.689), (-3.229, -3.229, 0.002418), (5.025, 5.025, 1.529), (5.025, -5.025, 1.529), (-5.025, -5.025, 1.529), (-5.025, 5.025, 1.529), (5.025, 5.025, 0.885), (5.025, -5.025, 0.885), (-5.025, -5.025, 0.885), (-5.025, 5.025, 0.885)], [], [(12, 1, 3, 13), (13, 3, 7, 14), (14, 7, 5, 15), (15, 5, 1, 12), (2, 6, 4, 0), (7, 3, 1, 5), (4, 11, 8, 0), (6, 10, 11, 4), (2, 9, 10, 6), (0, 8, 9, 2), (11, 15, 12, 8), (10, 14, 15, 11), (9, 13, 14, 10), (8, 12, 13, 9)])
me_cube_003.polygons.foreach_set('use_smooth', [True] * 14)
_uv = me_cube_003.uv_layers.new(name='CarteUV')
_uv.uv.foreach_set('vector', [0.5409, 0.0, 0.625, 0.0, 0.625, 0.25, 0.5409, 0.25, 0.5409, 0.25, 0.625, 0.25, 0.625, 0.5, 0.5409, 0.5, 0.5409, 0.5, 0.625, 0.5, 0.625, 0.75, 0.5409, 0.75, 0.5409, 0.75, 0.625, 0.75, 0.625, 1.0, 0.5409, 1.0, 0.125, 0.5, 0.375, 0.5, 0.375, 0.75, 0.125, 0.75, 0.625, 0.5, 0.875, 0.5, 0.875, 0.75, 0.625, 0.75, 0.375, 0.75, 0.3903, 0.75, 0.3903, 1.0, 0.375, 1.0, 0.375, 0.5, 0.3903, 0.5, 0.3903, 0.75, 0.375, 0.75, 0.375, 0.25, 0.3903, 0.25, 0.3903, 0.5, 0.375, 0.5, 0.375, 0.0, 0.3903, 0.0, 0.3903, 0.25, 0.375, 0.25, 0.3903, 0.75, 0.5409, 0.75, 0.5409, 1.0, 0.3903, 1.0, 0.3903, 0.5, 0.5409, 0.5, 0.5409, 0.75, 0.3903, 0.75, 0.3903, 0.25, 0.5409, 0.25, 0.5409, 0.5, 0.3903, 0.5, 0.3903, 0.0, 0.5409, 0.0, 0.5409, 0.25, 0.3903, 0.25])
me_cube_003.materials.append(mat_bunmaterial)
me_cube_003.use_remesh_fix_poles = True
me_cube_003.use_remesh_preserve_attributes = False
me_cube_003.update()

# ---- objects
ob_cube = bpy.data.objects.new('Cube', me_cube_002)
ob_point = bpy.data.objects.new('Point', light_point)
ob_cube_001 = bpy.data.objects.new('Cube.001', me_cube_001)
ob_plan = bpy.data.objects.new('Plan', me_plan)
ob_cube_002 = bpy.data.objects.new('Cube.002', me_cube_003)

# ---- transforms, parenting, visibility, modifiers, constraints
ob_cube.location = (0.0, 0.0, 0.0)
_m = ob_cube.modifiers.new('Subdivision', 'SUBSURF')
_m.levels = 4
_m = ob_cube.modifiers.new('Solidifier', 'SOLIDIFY')
_m = ob_cube.modifiers.new('Solidifier.001', 'SOLIDIFY')
ob_point.location = (10.86, 10.75, 10.97)
ob_cube_001.location = (0.0, 0.0, 0.6636)
_m = ob_cube_001.modifiers.new('Subdivision', 'SUBSURF')
_m.levels = 4
ob_plan.location = (0.0, 0.0, 2.253)
_m = ob_plan.modifiers.new('Solidifier', 'SOLIDIFY')
_m.thickness = 0.08
_m = ob_plan.modifiers.new('Auto Smooth', 'NODES')
_m.node_group = ng_auto_smooth
_gi = [s.identifier for s in ng_auto_smooth.interface.items_tree if s.item_type == 'SOCKET' and s.in_out == 'INPUT']
_m[_gi[1]] = 0.5236  # Angle
ob_cube_002.location = (0.0, 0.0, 3.836)
ob_cube_002.rotation_euler = (-0.0, -3.146, -0.0)
_m = ob_cube_002.modifiers.new('Subdivision', 'SUBSURF')
_m.levels = 4
_m = ob_cube_002.modifiers.new('Solidifier', 'SOLIDIFY')
_m = ob_cube_002.modifiers.new('Solidifier.001', 'SOLIDIFY')

# ---- collection membership
col_collection.objects.link(ob_cube)
col_collection.objects.link(ob_point)
col_collection.objects.link(ob_cube_001)
col_collection.objects.link(ob_plan)
col_collection.objects.link(ob_cube_002)

# ---- scene / render settings (as saved in the file)
scene.frame_start = 1; scene.frame_end = 250; scene.frame_set(20)
scene.render.engine = 'BLENDER_EEVEE_NEXT'
scene.cycles.sampling_pattern = 'TABULATED_SOBOL'
scene.cycles.use_light_tree = False
scene.view_settings.view_transform = 'Filmic'
bpy.context.view_layer.update()

# ---- added for rendering (the .blend has no active camera): camera
cam_auto = bpy.data.cameras.new('AutoCamera')
cam_auto.lens = 50.0
cam_auto.sensor_width = 36.0
cam_auto.clip_end = 1000.0
ob_auto_camera = bpy.data.objects.new('AutoCamera', cam_auto)
scene.collection.objects.link(ob_auto_camera)
ob_auto_camera.location = (12.9555, -15.5466, 12.2915)
ob_auto_camera.rotation_euler = (1.09748, -7.21219e-08, 0.694738)
scene.camera = ob_auto_camera
bpy.context.view_layer.update()
